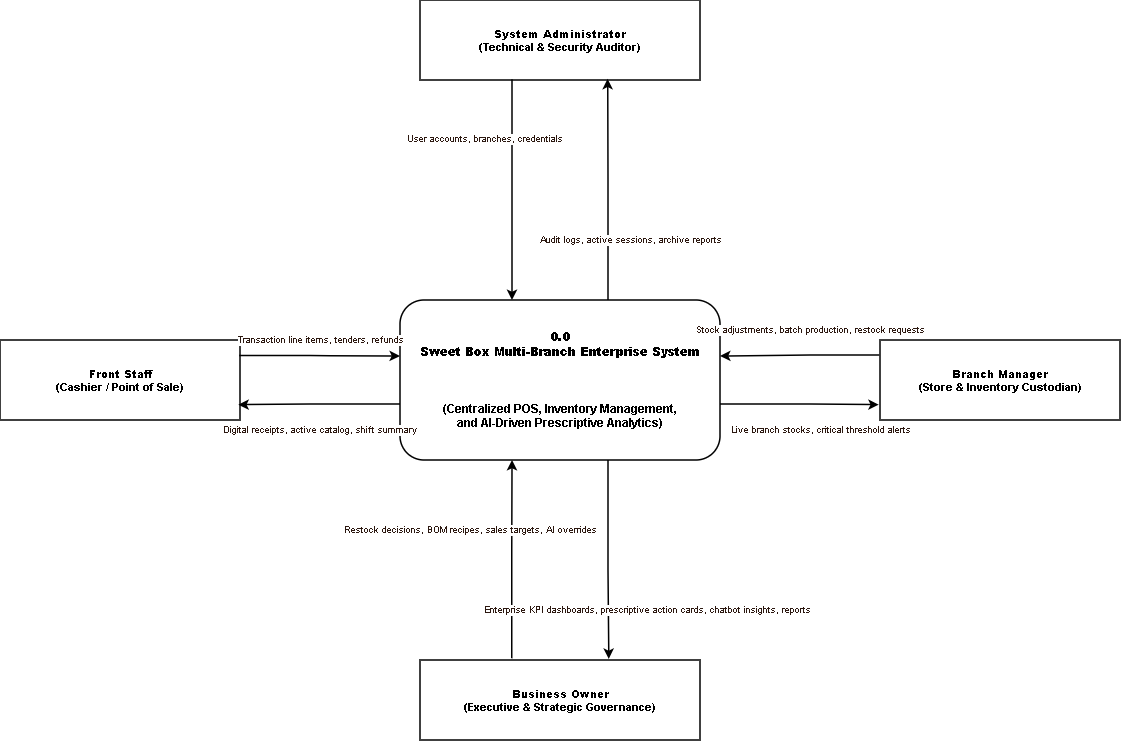

The diagram above was exported from draw.io. Its source (the exported page's mxGraphModel, read from the mxfile embedded in the PNG):
<mxGraphModel dx="1071" dy="809" grid="0" gridSize="10" guides="1" tooltips="1" connect="1" arrows="1" fold="1" page="1" pageScale="1" pageWidth="1200" pageHeight="900" background="#FFFFFF" math="0" shadow="0">
  <root>
    <mxCell id="0" />
    <mxCell id="1" parent="0" />
    <mxCell id="proc_0" parent="1" style="rounded=1;whiteSpace=wrap;html=1;strokeWidth=1.5;fontFamily=Helvetica;fontSize=12;fontStyle=1;align=center;spacing=4;" value="&lt;b&gt;0.0&lt;/b&gt;&lt;br&gt;&lt;b&gt;Sweet Box Multi-Branch Enterprise System&lt;/b&gt;&lt;br&gt;&lt;br&gt;&lt;br&gt;&lt;br&gt;(Centralized POS, Inventory Management,&lt;br&gt;and AI-Driven Prescriptive Analytics)" vertex="1">
      <mxGeometry height="160" width="320" x="440" y="360" as="geometry" />
    </mxCell>
    <mxCell id="ent_sa" parent="1" style="rounded=0;whiteSpace=wrap;html=1;strokeWidth=1.5;fontFamily=Helvetica;fontSize=11;fontStyle=1;align=center;spacing=4;" value="&lt;b&gt;System Administrator&lt;/b&gt;&lt;br/&gt;(Technical &amp; Security Auditor)" vertex="1">
      <mxGeometry height="80" width="280" x="460" y="60" as="geometry" />
    </mxCell>
    <mxCell id="ent_fs" parent="1" style="rounded=0;whiteSpace=wrap;html=1;strokeWidth=1.5;fontFamily=Helvetica;fontSize=11;fontStyle=1;align=center;spacing=4;" value="&lt;b&gt;Front Staff&lt;/b&gt;&lt;br/&gt;(Cashier / Point of Sale)" vertex="1">
      <mxGeometry height="80" width="240" x="40" y="400" as="geometry" />
    </mxCell>
    <mxCell id="ent_bm" parent="1" style="rounded=0;whiteSpace=wrap;html=1;strokeWidth=1.5;fontFamily=Helvetica;fontSize=11;fontStyle=1;align=center;spacing=4;" value="&lt;b&gt;Branch Manager&lt;/b&gt;&lt;br/&gt;(Store &amp; Inventory Custodian)" vertex="1">
      <mxGeometry height="80" width="240" x="920" y="400" as="geometry" />
    </mxCell>
    <mxCell id="ent_bo" parent="1" style="rounded=0;whiteSpace=wrap;html=1;strokeWidth=1.5;fontFamily=Helvetica;fontSize=11;fontStyle=1;align=center;spacing=4;" value="&lt;b&gt;Business Owner&lt;/b&gt;&lt;br/&gt;(Executive &amp; Strategic Governance)" vertex="1">
      <mxGeometry height="80" width="280" x="460" y="720" as="geometry" />
    </mxCell>
    <mxCell id="e_sa_in" edge="1" parent="1" source="ent_sa" style="edgeStyle=orthogonalEdgeStyle;rounded=1;orthogonalLoop=1;jettySize=auto;html=1;strokeWidth=1.5;fontColor=#2C1810;fontFamily=Helvetica;fontSize=9;dashed=0;endArrow=classic;endFill=1;entryX=0.35;entryY=0;entryDx=0;entryDy=0;exitX=0.329;exitY=0.994;exitDx=0;exitDy=0;exitPerimeter=0;" target="proc_0" value="User accounts, branches, credentials">
      <mxGeometry relative="1" x="-0.469" y="-28" as="geometry">
        <mxPoint as="offset" />
      </mxGeometry>
    </mxCell>
    <mxCell id="e_sa_out" edge="1" parent="1" source="proc_0" style="edgeStyle=orthogonalEdgeStyle;rounded=1;orthogonalLoop=1;jettySize=auto;html=1;strokeWidth=1.5;fontColor=#2C1810;fontFamily=Helvetica;fontSize=9;dashed=0;endArrow=classic;endFill=1;entryX=0.67;entryY=0.985;entryDx=0;entryDy=0;exitX=0.65;exitY=0;exitDx=0;exitDy=0;entryPerimeter=0;" target="ent_sa" value="Audit logs, active sessions, archive reports">
      <mxGeometry relative="1" x="-0.4585" y="-22" as="geometry">
        <mxPoint as="offset" />
      </mxGeometry>
    </mxCell>
    <mxCell id="e_fs_in" edge="1" parent="1" source="ent_fs" style="edgeStyle=orthogonalEdgeStyle;rounded=1;orthogonalLoop=1;jettySize=auto;html=1;strokeWidth=1.5;fontColor=#2C1810;fontFamily=Helvetica;fontSize=9;dashed=0;endArrow=classic;endFill=1;entryX=0;entryY=0.35;entryDx=0;entryDy=0;exitX=0.997;exitY=0.195;exitDx=0;exitDy=0;exitPerimeter=0;" target="proc_0" value="Transaction line items, tenders, refunds">
      <mxGeometry relative="1" x="0.007" y="16" as="geometry">
        <mxPoint as="offset" />
      </mxGeometry>
    </mxCell>
    <mxCell id="e_fs_out" edge="1" parent="1" source="proc_0" style="edgeStyle=orthogonalEdgeStyle;rounded=1;orthogonalLoop=1;jettySize=auto;html=1;strokeWidth=1.5;fontColor=#2C1810;fontFamily=Helvetica;fontSize=9;dashed=0;endArrow=classic;endFill=1;entryX=0.993;entryY=0.808;entryDx=0;entryDy=0;exitX=0;exitY=0.65;exitDx=0;exitDy=0;entryPerimeter=0;" target="ent_fs" value="Digital receipts, active catalog, shift summary">
      <mxGeometry relative="1" x="-0.0065" y="25" as="geometry">
        <mxPoint as="offset" />
      </mxGeometry>
    </mxCell>
    <mxCell id="e_bm_in" edge="1" parent="1" source="ent_bm" style="edgeStyle=orthogonalEdgeStyle;rounded=1;orthogonalLoop=1;jettySize=auto;html=1;strokeWidth=1.5;fontColor=#2C1810;fontFamily=Helvetica;fontSize=9;dashed=0;endArrow=classic;endFill=1;entryX=1;entryY=0.35;entryDx=0;entryDy=0;exitX=-0.003;exitY=0.189;exitDx=0;exitDy=0;exitPerimeter=0;" target="proc_0" value="Stock adjustments, batch production, restock requests">
      <mxGeometry relative="1" x="0.0011" y="-28" as="geometry">
        <mxPoint x="10" y="2" as="offset" />
      </mxGeometry>
    </mxCell>
    <mxCell id="e_bm_out" edge="1" parent="1" source="proc_0" style="edgeStyle=orthogonalEdgeStyle;rounded=1;orthogonalLoop=1;jettySize=auto;html=1;strokeWidth=1.5;fontColor=#2C1810;fontFamily=Helvetica;fontSize=9;dashed=0;endArrow=classic;endFill=1;entryX=-0.005;entryY=0.808;entryDx=0;entryDy=0;exitX=1;exitY=0.65;exitDx=0;exitDy=0;entryPerimeter=0;" target="ent_bm" value="Live branch stocks, critical threshold alerts">
      <mxGeometry relative="1" x="0.2624" y="-25" as="geometry">
        <mxPoint as="offset" />
      </mxGeometry>
    </mxCell>
    <mxCell id="e_bo_in" edge="1" parent="1" source="ent_bo" style="edgeStyle=orthogonalEdgeStyle;rounded=1;orthogonalLoop=1;jettySize=auto;html=1;strokeWidth=1.5;fontColor=#2C1810;fontFamily=Helvetica;fontSize=9;dashed=0;endArrow=classic;endFill=1;entryX=0.35;entryY=1;entryDx=0;entryDy=0;exitX=0.328;exitY=-0.021;exitDx=0;exitDy=0;exitPerimeter=0;" target="proc_0" value="Restock decisions, BOM recipes, sales targets, AI overrides">
      <mxGeometry relative="1" x="0.2948" y="42" as="geometry">
        <mxPoint as="offset" />
      </mxGeometry>
    </mxCell>
    <mxCell id="e_bo_out" edge="1" parent="1" source="proc_0" style="edgeStyle=orthogonalEdgeStyle;rounded=1;orthogonalLoop=1;jettySize=auto;html=1;strokeWidth=1.5;fontColor=#2C1810;fontFamily=Helvetica;fontSize=9;dashed=0;endArrow=classic;endFill=1;entryX=0.674;entryY=-0.014;entryDx=0;entryDy=0;exitX=0.65;exitY=1;exitDx=0;exitDy=0;entryPerimeter=0;" target="ent_bo" value="Enterprise KPI dashboards, prescriptive action cards, chatbot insights, reports">
      <mxGeometry relative="1" x="0.5146" y="38" as="geometry">
        <mxPoint as="offset" />
      </mxGeometry>
    </mxCell>
  </root>
</mxGraphModel>